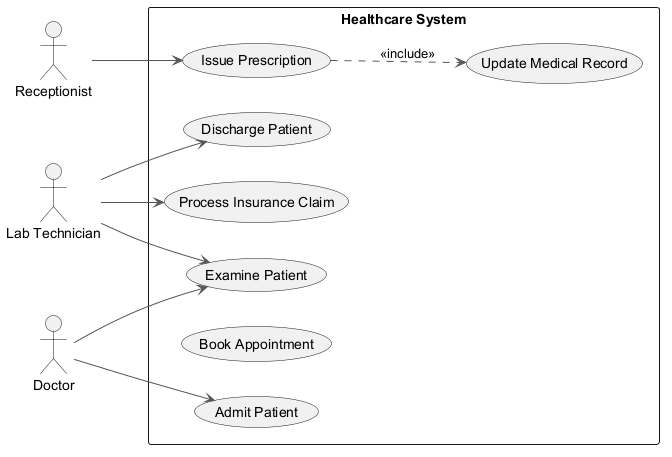

The diagram above was rendered by PlantUML. Its source (embedded in the PNG):
@startuml
skinparam monochrome true
skinparam ArrowColor #555555
left to right direction
actor "Receptionist" as Receptionist
actor "Lab Technician" as LabTechnician
actor "Doctor" as Doctor
rectangle "Healthcare System" {
  usecase "Examine Patient" as UC_ExaminePatient
  usecase "Discharge Patient" as UC_DischargePatient
  usecase "Issue Prescription" as UC_IssuePrescription
  usecase "Admit Patient" as UC_AdmitPatient
  usecase "Update Medical Record" as UC_UpdateMedicalRecord
  usecase "Book Appointment" as UC_BookAppointment
  usecase "Process Insurance Claim" as UC_ProcessInsuranceClaim
}
Receptionist --> UC_IssuePrescription
LabTechnician --> UC_ExaminePatient
LabTechnician --> UC_ProcessInsuranceClaim
LabTechnician --> UC_DischargePatient
Doctor --> UC_ExaminePatient
Doctor --> UC_AdmitPatient
UC_IssuePrescription ..> UC_UpdateMedicalRecord : <<include>>
@enduml